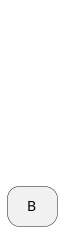

The diagram above was rendered by PlantUML. Its source (embedded in the PNG):
@startuml pseudostate-hiding-fixed

hide empty description

state A $tag $scenario_state
state B

' Explicit, named, tagged initial pseudostate: hides along with A, because
' it now carries the same tag rather than relying on cascade from the link.
' Tags immediately before the stereotype, no space, as always.
state SI $tag $scenario_state<<start>>
SI --> A
A --> B

hide $scenario_state

@enduml